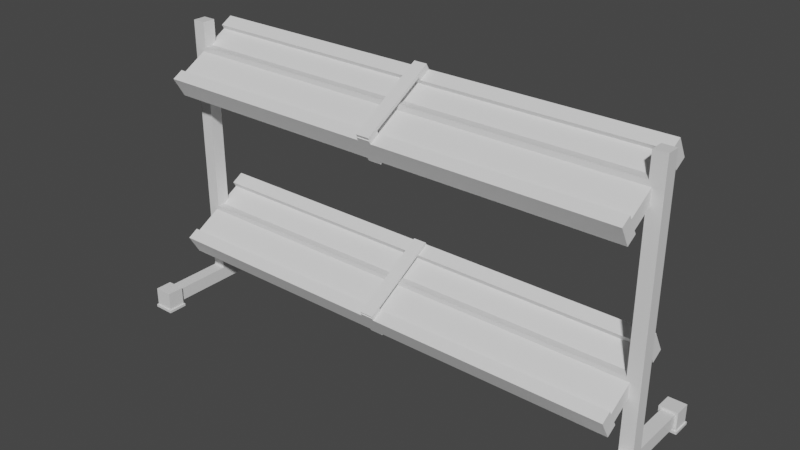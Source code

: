 # Source: dumbellRack.blend  (saved by Blender 3.3.6; exported with 4.5.12 LTS)
import bpy
from mathutils import Matrix  # noqa: F401  (used for matrix-valued properties, if any)

bpy.ops.wm.read_factory_settings(use_empty=True)
scene = bpy.context.scene
scene.name = 'Scene'

# ---- collections
col_collection = bpy.data.collections.new('Collection'); scene.collection.children.link(col_collection)

# ---- materials (node trees are filled in below, after node groups)
mat_material = bpy.data.materials.new('Material')
mat_material.alpha_threshold = 0.0
mat_material.use_transparent_shadow = False
mat_material.roughness = 0.5
mat_material.line_color = (0.0, 0.0, 0.0, 1.0)

# ---- material node trees
mat_material.use_nodes = True; mat_material.node_tree.nodes.clear()
_N = mat_material.node_tree.nodes; _L = mat_material.node_tree.links
n0 = _N.new('ShaderNodeOutputMaterial'); n0.name = 'Material Output'; n0.location = (300, 300)
n1 = _N.new('ShaderNodeBsdfPrincipled'); n1.name = 'Principled BSDF'; n1.location = (10, 300)
n1.distribution = 'GGX'
n1.subsurface_method = 'RANDOM_WALK_SKIN'
n1.inputs[3].default_value = 1.45
n1.inputs[27].default_value = (0.0, 0.0, 0.0, 1.0)
n1.inputs[28].default_value = 1.0
_L.new(n1.outputs[0], n0.inputs[0])
n0.is_active_output = True

# ---- world
world_world = bpy.data.worlds.new('World'); scene.world = world_world
world_world.use_nodes = True; world_world.node_tree.nodes.clear()
_N = world_world.node_tree.nodes; _L = world_world.node_tree.links
n0 = _N.new('ShaderNodeOutputWorld'); n0.name = 'World Output'; n0.location = (300, 300)
n1 = _N.new('ShaderNodeBackground'); n1.name = 'Background'; n1.location = (10, 300)
n1.inputs[0].default_value = (0.05088, 0.05088, 0.05088, 1.0)
_L.new(n1.outputs[0], n0.inputs[0])
n0.is_active_output = True
world_world.color = (0.05088, 0.05088, 0.05088)
world_world.use_sun_shadow = False
world_world.sun_shadow_jitter_overblur = 0.0

# ---- meshes
me_cube = bpy.data.meshes.new('Cube')
me_cube.from_pydata([(37.47, 1.0, 1.0), (37.47, 1.0, -1.0), (37.47, -1.0, 1.0), (37.47, -1.0, -1.0), (35.47, 1.0, 1.0), (35.47, 1.0, -1.0), (35.47, -1.0, 1.0), (35.47, -1.0, -1.0), (37.47, 1.0, -1.0), (35.47, 1.0, -1.0), (37.47, 1.0, 1.0), (35.47, -1.0, -1.0), (35.47, -1.0, 1.0), (37.47, -1.0, 1.0), (37.47, -1.0, -1.0), (35.47, 1.0, 1.0), (37.47, 1.0, -1.0), (35.47, 1.0, -1.0), (37.47, 1.0, 1.0), (35.47, -1.0, -1.0), (35.47, -1.0, 1.0), (37.47, -1.0, 1.0), (37.47, -1.0, -1.0), (35.47, 1.0, 1.0), (37.47, 9.857, -1.0), (35.47, 9.857, -1.0), (37.47, 9.857, 1.0), (35.47, -9.857, -1.0), (35.47, -9.857, 1.0), (37.47, -9.857, 1.0), (37.47, -9.857, -1.0), (35.47, 9.857, 1.0), (37.47, 12.38, -1.0), (35.47, 12.38, -1.0), (37.47, 12.38, 1.0), (35.47, -12.38, -1.0), (35.47, -12.38, 1.0), (37.47, -12.38, 1.0), (37.47, -12.38, -1.0), (35.47, 12.38, 1.0), (37.47, 9.857, -1.0), (35.47, 9.857, -1.0), (37.47, 9.857, 1.0), (35.47, -9.857, -1.0), (35.47, -9.857, 1.0), (37.47, -9.857, 1.0), (37.47, -9.857, -1.0), (35.47, 9.857, 1.0), (37.47, 12.38, -1.0), (35.47, 12.38, -1.0), (37.47, 12.38, 1.0), (35.47, -12.38, -1.0), (35.47, -12.38, 1.0), (37.47, -12.38, 1.0), (37.47, -12.38, -1.0), (35.47, 12.38, 1.0), (37.85, 9.857, -1.383), (35.09, 9.857, -1.383), (37.85, 9.857, 1.383), (35.09, -9.857, -1.383), (35.09, -9.857, 1.383), (37.85, -9.857, 1.383), (37.85, -9.857, -1.383), (35.09, 9.857, 1.383), (37.85, 12.38, -1.383), (35.09, 12.38, -1.383), (37.85, 12.38, 1.383), (35.09, -12.38, -1.383), (35.09, -12.38, 1.383), (37.85, -12.38, 1.383), (37.85, -12.38, -1.383), (35.09, 12.38, 1.383), (37.85, 9.857, -1.781), (35.09, 9.857, -1.781), (35.09, -9.857, -1.781), (37.85, -9.857, -1.781), (37.85, 12.38, -1.781), (35.09, 12.38, -1.781), (35.09, -12.38, -1.781), (37.85, -12.38, -1.781), (38.04, 9.667, -1.383), (34.9, 9.667, -1.383), (34.9, -9.667, -1.383), (38.04, -9.667, -1.383), (38.04, 12.57, -1.383), (34.9, 12.57, -1.383), (34.9, -12.57, -1.383), (38.04, -12.57, -1.383), (38.04, 9.667, -1.781), (34.9, 9.667, -1.781), (34.9, -9.667, -1.781), (38.04, -9.667, -1.781), (38.04, 12.57, -1.781), (34.9, 12.57, -1.781), (34.9, -12.57, -1.781), (38.04, -12.57, -1.781), (37.47, -1.0, 11.85), (35.47, -1.0, 11.85), (37.47, 1.0, 11.85), (35.47, 1.0, 11.85), (37.47, -1.0, 40.95), (35.47, -1.0, 40.95), (37.47, 1.0, 40.95), (35.47, 1.0, 40.95), (35.47, 1.0, 6.491), (37.47, 1.0, 6.491), (37.47, -1.0, 6.491), (35.47, -1.0, 6.491), (35.47, 1.0, 9.171), (37.47, -1.0, 9.171), (37.47, 1.0, 9.171), (35.47, -1.0, 9.171), (37.47, 1.0, 3.746), (35.47, -1.0, 3.746), (35.47, 1.0, 3.746), (37.47, -1.0, 3.746), (35.47, -1.0, 11.85), (35.47, 1.0, 11.85), (35.47, 1.0, 9.171), (35.47, -1.0, 9.171), (-0.05532, -1.0, 11.85), (-0.05532, 1.0, 11.85), (-0.05532, 1.0, 9.171), (-0.05532, -1.0, 9.171), (35.47, -1.0, 26.4), (35.47, 1.0, 26.4), (37.47, -1.0, 26.4), (37.47, 1.0, 26.4), (35.47, -1.0, 33.74), (37.47, -1.0, 33.74), (35.47, 1.0, 33.74), (37.47, 1.0, 33.74), (35.47, -1.0, 37.35), (37.47, -1.0, 37.35), (35.47, 1.0, 37.35), (37.47, 1.0, 37.35), (-0.0865, 1.0, 37.35), (-0.0865, 1.0, 33.74), (-0.0865, -1.0, 33.74), (-0.0865, -1.0, 37.35)], [], [(110, 108, 99, 98), (0, 1, 8, 10), (7, 6, 4, 5), (5, 1, 3, 7), (1, 0, 2, 3), (3, 2, 13, 14), (10, 8, 16, 18), (14, 13, 21, 22), (5, 4, 15, 9), (6, 7, 11, 12), (1, 5, 9, 8), (4, 0, 10, 15), (7, 3, 14, 11), (2, 6, 12, 13), (20, 19, 27, 28), (17, 23, 31, 25), (11, 14, 22, 19), (9, 15, 23, 17), (12, 11, 19, 20), (8, 9, 17, 16), (15, 10, 18, 23), (13, 12, 20, 21), (25, 31, 47, 41), (35, 36, 52, 51), (16, 17, 25, 24), (23, 18, 26, 31), (21, 20, 28, 29), (22, 21, 29, 30), (18, 16, 24, 26), (19, 22, 30, 27), (38, 37, 36, 35), (33, 39, 34, 32), (30, 29, 45, 46), (32, 34, 50, 48), (28, 27, 43, 44), (33, 32, 48, 49), (26, 24, 40, 42), (34, 39, 55, 50), (42, 40, 56, 58), (49, 48, 64, 65), (50, 55, 71, 66), (40, 41, 57, 56), (47, 42, 58, 63), (54, 51, 67, 70), (43, 46, 62, 59), (52, 53, 69, 68), (37, 38, 54, 53), (29, 28, 44, 45), (39, 33, 49, 55), (27, 30, 46, 43), (36, 37, 53, 52), (31, 26, 42, 47), (38, 35, 51, 54), (24, 25, 41, 40), (57, 63, 71, 65), (70, 67, 86, 87), (60, 59, 67, 68), (79, 75, 91, 95), (63, 58, 66, 71), (61, 60, 68, 69), (62, 61, 69, 70), (58, 56, 64, 66), (48, 50, 66, 64), (44, 43, 59, 60), (51, 52, 68, 67), (46, 45, 61, 62), (53, 54, 70, 69), (41, 47, 63, 57), (55, 49, 65, 71), (45, 44, 60, 61), (74, 75, 79, 78), (72, 73, 77, 76), (64, 56, 80, 84), (59, 62, 83, 82), (78, 79, 95, 94), (76, 77, 93, 92), (57, 65, 85, 81), (75, 74, 90, 91), (81, 85, 93, 89), (84, 80, 88, 92), (85, 84, 92, 93), (86, 82, 90, 94), (82, 83, 91, 90), (80, 81, 89, 88), (83, 87, 95, 91), (87, 86, 94, 95), (74, 78, 94, 90), (56, 57, 81, 80), (65, 64, 84, 85), (77, 73, 89, 93), (62, 70, 87, 83), (72, 76, 92, 88), (67, 59, 82, 86), (73, 72, 88, 89), (134, 132, 101, 103), (111, 109, 96, 97), (108, 111, 119, 118), (109, 110, 98, 96), (102, 103, 101, 100), (132, 133, 100, 101), (135, 134, 103, 102), (133, 135, 102, 100), (115, 112, 105, 106), (114, 113, 107, 104), (113, 115, 106, 107), (112, 114, 104, 105), (106, 105, 110, 109), (104, 107, 111, 108), (107, 106, 109, 111), (105, 104, 108, 110), (0, 4, 114, 112), (6, 2, 115, 113), (4, 6, 113, 114), (2, 0, 112, 115), (118, 119, 123, 122), (111, 97, 116, 119), (99, 108, 118, 117), (97, 99, 117, 116), (122, 123, 120, 121), (117, 118, 122, 121), (119, 116, 120, 123), (116, 117, 121, 120), (96, 98, 127, 126), (98, 99, 125, 127), (97, 96, 126, 124), (99, 97, 124, 125), (126, 127, 131, 129), (127, 125, 130, 131), (124, 126, 129, 128), (125, 124, 128, 130), (129, 131, 135, 133), (131, 130, 134, 135), (128, 129, 133, 132), (128, 132, 139, 138), (137, 138, 139, 136), (132, 134, 136, 139), (134, 130, 137, 136), (130, 128, 138, 137)])
_uv = me_cube.uv_layers.new(name='UVMap')
_uv.uv.foreach_set('vector', [0.625, 0.5, 0.875, 0.5, 0.875, 0.5, 0.625, 0.5, 0.625, 0.5, 0.375, 0.5, 0.375, 0.5, 0.625, 0.5, 0.375, 0.0, 0.625, 0.0, 0.625, 0.25, 0.375, 0.25, 0.125, 0.5, 0.375, 0.5, 0.375, 0.75, 0.125, 0.75, 0.375, 0.5, 0.625, 0.5, 0.625, 0.75, 0.375, 0.75, 0.375, 0.75, 0.625, 0.75, 0.625, 0.75, 0.375, 0.75, 0.625, 0.5, 0.375, 0.5, 0.375, 0.5, 0.625, 0.5, 0.375, 0.75, 0.625, 0.75, 0.625, 0.75, 0.375, 0.75, 0.375, 0.25, 0.625, 0.25, 0.625, 0.25, 0.375, 0.25, 0.625, 0.0, 0.375, 0.0, 0.375, 0.0, 0.625, 0.0, 0.375, 0.5, 0.125, 0.5, 0.125, 0.5, 0.375, 0.5, 0.875, 0.5, 0.625, 0.5, 0.625, 0.5, 0.875, 0.5, 0.125, 0.75, 0.375, 0.75, 0.375, 0.75, 0.125, 0.75, 0.625, 0.75, 0.875, 0.75, 0.875, 0.75, 0.625, 0.75, 0.625, 0.0, 0.375, 0.0, 0.375, 0.0, 0.625, 0.0, 0.375, 0.25, 0.625, 0.25, 0.625, 0.25, 0.375, 0.25, 0.125, 0.75, 0.375, 0.75, 0.375, 0.75, 0.125, 0.75, 0.375, 0.25, 0.625, 0.25, 0.625, 0.25, 0.375, 0.25, 0.625, 0.0, 0.375, 0.0, 0.375, 0.0, 0.625, 0.0, 0.375, 0.5, 0.125, 0.5, 0.125, 0.5, 0.375, 0.5, 0.875, 0.5, 0.625, 0.5, 0.625, 0.5, 0.875, 0.5, 0.625, 0.75, 0.875, 0.75, 0.875, 0.75, 0.625, 0.75, 0.375, 0.25, 0.625, 0.25, 0.625, 0.25, 0.375, 0.25, 0.375, 1.0, 0.625, 1.0, 0.625, 1.0, 0.375, 1.0, 0.375, 0.5, 0.125, 0.5, 0.125, 0.5, 0.375, 0.5, 0.875, 0.5, 0.625, 0.5, 0.625, 0.5, 0.875, 0.5, 0.625, 0.75, 0.875, 0.75, 0.875, 0.75, 0.625, 0.75, 0.375, 0.75, 0.625, 0.75, 0.625, 0.75, 0.375, 0.75, 0.625, 0.5, 0.375, 0.5, 0.375, 0.5, 0.625, 0.5, 0.125, 0.75, 0.375, 0.75, 0.375, 0.75, 0.125, 0.75, 0.375, 0.75, 0.625, 0.75, 0.625, 1.0, 0.375, 1.0, 0.375, 0.25, 0.625, 0.25, 0.625, 0.5, 0.375, 0.5, 0.375, 0.75, 0.625, 0.75, 0.625, 0.75, 0.375, 0.75, 0.375, 0.5, 0.625, 0.5, 0.625, 0.5, 0.375, 0.5, 0.625, 0.0, 0.375, 0.0, 0.375, 0.0, 0.625, 0.0, 0.375, 0.25, 0.375, 0.5, 0.375, 0.5, 0.375, 0.25, 0.625, 0.5, 0.375, 0.5, 0.375, 0.5, 0.625, 0.5, 0.625, 0.5, 0.625, 0.25, 0.625, 0.25, 0.625, 0.5, 0.625, 0.5, 0.375, 0.5, 0.375, 0.5, 0.625, 0.5, 0.375, 0.25, 0.375, 0.5, 0.375, 0.5, 0.375, 0.25, 0.625, 0.5, 0.625, 0.25, 0.625, 0.25, 0.625, 0.5, 0.375, 0.5, 0.125, 0.5, 0.125, 0.5, 0.375, 0.5, 0.875, 0.5, 0.625, 0.5, 0.625, 0.5, 0.875, 0.5, 0.375, 0.75, 0.375, 1.0, 0.375, 1.0, 0.375, 0.75, 0.125, 0.75, 0.375, 0.75, 0.375, 0.75, 0.125, 0.75, 0.625, 1.0, 0.625, 0.75, 0.625, 0.75, 0.625, 1.0, 0.625, 0.75, 0.375, 0.75, 0.375, 0.75, 0.625, 0.75, 0.625, 0.75, 0.875, 0.75, 0.875, 0.75, 0.625, 0.75, 0.625, 0.25, 0.375, 0.25, 0.375, 0.25, 0.625, 0.25, 0.125, 0.75, 0.375, 0.75, 0.375, 0.75, 0.125, 0.75, 0.625, 1.0, 0.625, 0.75, 0.625, 0.75, 0.625, 1.0, 0.875, 0.5, 0.625, 0.5, 0.625, 0.5, 0.875, 0.5, 0.375, 0.75, 0.375, 1.0, 0.375, 1.0, 0.375, 0.75, 0.375, 0.5, 0.125, 0.5, 0.125, 0.5, 0.375, 0.5, 0.375, 0.25, 0.625, 0.25, 0.625, 0.25, 0.375, 0.25, 0.375, 0.75, 0.375, 1.0, 0.375, 1.0, 0.375, 0.75, 0.625, 0.0, 0.375, 0.0, 0.375, 0.0, 0.625, 0.0, 0.375, 0.75, 0.375, 0.75, 0.375, 0.75, 0.375, 0.75, 0.875, 0.5, 0.625, 0.5, 0.625, 0.5, 0.875, 0.5, 0.625, 0.75, 0.875, 0.75, 0.875, 0.75, 0.625, 0.75, 0.375, 0.75, 0.625, 0.75, 0.625, 0.75, 0.375, 0.75, 0.625, 0.5, 0.375, 0.5, 0.375, 0.5, 0.625, 0.5, 0.375, 0.5, 0.625, 0.5, 0.625, 0.5, 0.375, 0.5, 0.625, 0.0, 0.375, 0.0, 0.375, 0.0, 0.625, 0.0, 0.375, 1.0, 0.625, 1.0, 0.625, 1.0, 0.375, 1.0, 0.375, 0.75, 0.625, 0.75, 0.625, 0.75, 0.375, 0.75, 0.625, 0.75, 0.375, 0.75, 0.375, 0.75, 0.625, 0.75, 0.375, 0.25, 0.625, 0.25, 0.625, 0.25, 0.375, 0.25, 0.625, 0.25, 0.375, 0.25, 0.375, 0.25, 0.625, 0.25, 0.625, 0.75, 0.875, 0.75, 0.875, 0.75, 0.625, 0.75, 0.125, 0.75, 0.375, 0.75, 0.375, 0.75, 0.125, 0.75, 0.375, 0.5, 0.125, 0.5, 0.125, 0.5, 0.375, 0.5, 0.375, 0.5, 0.375, 0.5, 0.375, 0.5, 0.375, 0.5, 0.125, 0.75, 0.375, 0.75, 0.375, 0.75, 0.125, 0.75, 0.125, 0.75, 0.375, 0.75, 0.375, 0.75, 0.125, 0.75, 0.375, 0.5, 0.125, 0.5, 0.125, 0.5, 0.375, 0.5, 0.375, 0.25, 0.375, 0.25, 0.375, 0.25, 0.375, 0.25, 0.375, 0.75, 0.125, 0.75, 0.125, 0.75, 0.375, 0.75, 0.375, 0.25, 0.375, 0.25, 0.375, 0.25, 0.375, 0.25, 0.375, 0.5, 0.375, 0.5, 0.375, 0.5, 0.375, 0.5, 0.375, 0.25, 0.375, 0.5, 0.375, 0.5, 0.375, 0.25, 0.375, 0.0, 0.375, 0.0, 0.375, 0.0, 0.375, 0.0, 0.125, 0.75, 0.375, 0.75, 0.375, 0.75, 0.125, 0.75, 0.375, 0.5, 0.125, 0.5, 0.125, 0.5, 0.375, 0.5, 0.375, 0.75, 0.375, 0.75, 0.375, 0.75, 0.375, 0.75, 0.375, 0.75, 0.375, 1.0, 0.375, 1.0, 0.375, 0.75, 0.125, 0.75, 0.125, 0.75, 0.125, 0.75, 0.125, 0.75, 0.375, 0.5, 0.125, 0.5, 0.125, 0.5, 0.375, 0.5, 0.375, 0.25, 0.375, 0.5, 0.375, 0.5, 0.375, 0.25, 0.125, 0.5, 0.125, 0.5, 0.125, 0.5, 0.125, 0.5, 0.375, 0.75, 0.375, 0.75, 0.375, 0.75, 0.375, 0.75, 0.375, 0.5, 0.375, 0.5, 0.375, 0.5, 0.375, 0.5, 0.375, 0.0, 0.375, 0.0, 0.375, 0.0, 0.375, 0.0, 0.125, 0.5, 0.375, 0.5, 0.375, 0.5, 0.125, 0.5, 0.625, 0.25, 0.625, 0.0, 0.625, 0.0, 0.625, 0.25, 0.875, 0.75, 0.625, 0.75, 0.625, 0.75, 0.875, 0.75, 0.625, 0.25, 0.625, 0.0, 0.625, 0.0, 0.625, 0.25, 0.625, 0.75, 0.625, 0.5, 0.625, 0.5, 0.625, 0.75, 0.625, 0.5, 0.875, 0.5, 0.875, 0.75, 0.625, 0.75, 0.875, 0.75, 0.625, 0.75, 0.625, 0.75, 0.875, 0.75, 0.625, 0.5, 0.875, 0.5, 0.875, 0.5, 0.625, 0.5, 0.625, 0.75, 0.625, 0.5, 0.625, 0.5, 0.625, 0.75, 0.625, 0.75, 0.625, 0.5, 0.625, 0.5, 0.625, 0.75, 0.625, 0.25, 0.625, 0.0, 0.625, 0.0, 0.625, 0.25, 0.875, 0.75, 0.625, 0.75, 0.625, 0.75, 0.875, 0.75, 0.625, 0.5, 0.875, 0.5, 0.875, 0.5, 0.625, 0.5, 0.625, 0.75, 0.625, 0.5, 0.625, 0.5, 0.625, 0.75, 0.625, 0.25, 0.625, 0.0, 0.625, 0.0, 0.625, 0.25, 0.875, 0.75, 0.625, 0.75, 0.625, 0.75, 0.875, 0.75, 0.625, 0.5, 0.875, 0.5, 0.875, 0.5, 0.625, 0.5, 0.625, 0.5, 0.875, 0.5, 0.875, 0.5, 0.625, 0.5, 0.875, 0.75, 0.625, 0.75, 0.625, 0.75, 0.875, 0.75, 0.625, 0.25, 0.625, 0.0, 0.625, 0.0, 0.625, 0.25, 0.625, 0.75, 0.625, 0.5, 0.625, 0.5, 0.625, 0.75, 0.625, 0.25, 0.625, 0.0, 0.625, 0.0, 0.625, 0.25, 0.875, 0.75, 0.875, 0.75, 0.875, 0.75, 0.875, 0.75, 0.875, 0.5, 0.875, 0.5, 0.875, 0.5, 0.875, 0.5, 0.625, 0.0, 0.625, 0.25, 0.625, 0.25, 0.625, 0.0, 0.625, 0.25, 0.625, 0.0, 0.625, 0.0, 0.625, 0.25, 0.875, 0.5, 0.875, 0.5, 0.875, 0.5, 0.875, 0.5, 0.875, 0.75, 0.875, 0.75, 0.875, 0.75, 0.875, 0.75, 0.625, 0.0, 0.625, 0.25, 0.625, 0.25, 0.625, 0.0, 0.625, 0.75, 0.625, 0.5, 0.625, 0.5, 0.625, 0.75, 0.625, 0.5, 0.875, 0.5, 0.875, 0.5, 0.625, 0.5, 0.875, 0.75, 0.625, 0.75, 0.625, 0.75, 0.875, 0.75, 0.625, 0.25, 0.625, 0.0, 0.625, 0.0, 0.625, 0.25, 0.625, 0.75, 0.625, 0.5, 0.625, 0.5, 0.625, 0.75, 0.625, 0.5, 0.875, 0.5, 0.875, 0.5, 0.625, 0.5, 0.875, 0.75, 0.625, 0.75, 0.625, 0.75, 0.875, 0.75, 0.625, 0.25, 0.625, 0.0, 0.625, 0.0, 0.625, 0.25, 0.625, 0.75, 0.625, 0.5, 0.625, 0.5, 0.625, 0.75, 0.625, 0.5, 0.875, 0.5, 0.875, 0.5, 0.625, 0.5, 0.875, 0.75, 0.625, 0.75, 0.625, 0.75, 0.875, 0.75, 0.875, 0.75, 0.875, 0.75, 0.875, 0.75, 0.875, 0.75, 0.625, 0.25, 0.625, 0.0, 0.625, 0.0, 0.625, 0.25, 0.625, 0.0, 0.625, 0.25, 0.625, 0.25, 0.625, 0.0, 0.875, 0.5, 0.875, 0.5, 0.875, 0.5, 0.875, 0.5, 0.625, 0.25, 0.625, 0.0, 0.625, 0.0, 0.625, 0.25])
me_cube.materials.append(mat_material)
me_cube.use_mirror_vertex_groups = False
me_cube.update()
me_cube_001 = bpy.data.meshes.new('Cube.001')
me_cube_001.from_pydata([(-35.59, 1.0, 1.0), (-35.59, 1.0, -1.0), (-35.59, -1.0, 1.0), (-35.59, -1.0, -1.0), (-37.59, 1.0, 1.0), (-37.59, 1.0, -1.0), (-37.59, -1.0, 1.0), (-37.59, -1.0, -1.0), (-35.59, 1.0, -1.0), (-37.59, 1.0, -1.0), (-35.59, 1.0, 1.0), (-37.59, -1.0, -1.0), (-37.59, -1.0, 1.0), (-35.59, -1.0, 1.0), (-35.59, -1.0, -1.0), (-37.59, 1.0, 1.0), (-35.59, 1.0, -1.0), (-37.59, 1.0, -1.0), (-35.59, 1.0, 1.0), (-37.59, -1.0, -1.0), (-37.59, -1.0, 1.0), (-35.59, -1.0, 1.0), (-35.59, -1.0, -1.0), (-37.59, 1.0, 1.0), (-35.59, 9.857, -1.0), (-37.59, 9.857, -1.0), (-35.59, 9.857, 1.0), (-37.59, -9.857, -1.0), (-37.59, -9.857, 1.0), (-35.59, -9.857, 1.0), (-35.59, -9.857, -1.0), (-37.59, 9.857, 1.0), (-35.59, 12.38, -1.0), (-37.59, 12.38, -1.0), (-35.59, 12.38, 1.0), (-37.59, -12.38, -1.0), (-37.59, -12.38, 1.0), (-35.59, -12.38, 1.0), (-35.59, -12.38, -1.0), (-37.59, 12.38, 1.0), (-35.59, 9.857, -1.0), (-37.59, 9.857, -1.0), (-35.59, 9.857, 1.0), (-37.59, -9.857, -1.0), (-37.59, -9.857, 1.0), (-35.59, -9.857, 1.0), (-35.59, -9.857, -1.0), (-37.59, 9.857, 1.0), (-35.59, 12.38, -1.0), (-37.59, 12.38, -1.0), (-35.59, 12.38, 1.0), (-37.59, -12.38, -1.0), (-37.59, -12.38, 1.0), (-35.59, -12.38, 1.0), (-35.59, -12.38, -1.0), (-37.59, 12.38, 1.0), (-35.21, 9.857, -1.383), (-37.97, 9.857, -1.383), (-35.21, 9.857, 1.383), (-37.97, -9.857, -1.383), (-37.97, -9.857, 1.383), (-35.21, -9.857, 1.383), (-35.21, -9.857, -1.383), (-37.97, 9.857, 1.383), (-35.21, 12.38, -1.383), (-37.97, 12.38, -1.383), (-35.21, 12.38, 1.383), (-37.97, -12.38, -1.383), (-37.97, -12.38, 1.383), (-35.21, -12.38, 1.383), (-35.21, -12.38, -1.383), (-37.97, 12.38, 1.383), (-35.21, 9.857, -1.781), (-37.97, 9.857, -1.781), (-37.97, -9.857, -1.781), (-35.21, -9.857, -1.781), (-35.21, 12.38, -1.781), (-37.97, 12.38, -1.781), (-37.97, -12.38, -1.781), (-35.21, -12.38, -1.781), (-35.02, 9.667, -1.383), (-38.16, 9.667, -1.383), (-38.16, -9.667, -1.383), (-35.02, -9.667, -1.383), (-35.02, 12.57, -1.383), (-38.16, 12.57, -1.383), (-38.16, -12.57, -1.383), (-35.02, -12.57, -1.383), (-35.02, 9.667, -1.781), (-38.16, 9.667, -1.781), (-38.16, -9.667, -1.781), (-35.02, -9.667, -1.781), (-35.02, 12.57, -1.781), (-38.16, 12.57, -1.781), (-38.16, -12.57, -1.781), (-35.02, -12.57, -1.781), (-35.59, -1.0, 11.85), (-37.59, -1.0, 11.85), (-35.59, 1.0, 11.85), (-37.59, 1.0, 11.85), (-35.59, -1.0, 40.95), (-37.59, -1.0, 40.95), (-35.59, 1.0, 40.95), (-37.59, 1.0, 40.95), (-37.59, 1.0, 6.491), (-35.59, 1.0, 6.491), (-35.59, -1.0, 6.491), (-37.59, -1.0, 6.491), (-37.59, 1.0, 9.171), (-35.59, -1.0, 9.171), (-35.59, 1.0, 9.171), (-37.59, -1.0, 9.171), (-35.59, 1.0, 3.746), (-37.59, -1.0, 3.746), (-37.59, 1.0, 3.746), (-35.59, -1.0, 3.746), (-35.59, 1.0, 11.85), (-35.59, -1.0, 11.85), (-35.59, -1.0, 9.171), (-35.59, 1.0, 9.171), (-0.06425, 1.0, 11.85), (-0.06425, -1.0, 11.85), (-0.06425, -1.0, 9.171), (-0.06425, 1.0, 9.171), (-37.59, -1.0, 26.27), (-37.59, 1.0, 26.27), (-35.59, -1.0, 26.27), (-35.59, 1.0, 26.27), (-37.59, -1.0, 33.63), (-35.59, -1.0, 33.63), (-37.59, 1.0, 33.63), (-35.59, 1.0, 33.63), (-37.59, -1.0, 37.29), (-35.59, -1.0, 37.29), (-37.59, 1.0, 37.29), (-35.59, 1.0, 37.29), (-0.03307, 1.0, 37.29), (-0.03307, 1.0, 33.63), (-0.03307, -1.0, 33.63), (-0.03307, -1.0, 37.29)], [], [(110, 108, 99, 98), (0, 1, 8, 10), (7, 6, 4, 5), (5, 1, 3, 7), (1, 0, 2, 3), (3, 2, 13, 14), (10, 8, 16, 18), (14, 13, 21, 22), (5, 4, 15, 9), (6, 7, 11, 12), (1, 5, 9, 8), (4, 0, 10, 15), (7, 3, 14, 11), (2, 6, 12, 13), (20, 19, 27, 28), (17, 23, 31, 25), (11, 14, 22, 19), (9, 15, 23, 17), (12, 11, 19, 20), (8, 9, 17, 16), (15, 10, 18, 23), (13, 12, 20, 21), (25, 31, 47, 41), (35, 36, 52, 51), (16, 17, 25, 24), (23, 18, 26, 31), (21, 20, 28, 29), (22, 21, 29, 30), (18, 16, 24, 26), (19, 22, 30, 27), (38, 37, 36, 35), (33, 39, 34, 32), (30, 29, 45, 46), (32, 34, 50, 48), (28, 27, 43, 44), (33, 32, 48, 49), (26, 24, 40, 42), (34, 39, 55, 50), (42, 40, 56, 58), (49, 48, 64, 65), (50, 55, 71, 66), (40, 41, 57, 56), (47, 42, 58, 63), (54, 51, 67, 70), (43, 46, 62, 59), (52, 53, 69, 68), (37, 38, 54, 53), (29, 28, 44, 45), (39, 33, 49, 55), (27, 30, 46, 43), (36, 37, 53, 52), (31, 26, 42, 47), (38, 35, 51, 54), (24, 25, 41, 40), (57, 63, 71, 65), (70, 67, 86, 87), (60, 59, 67, 68), (79, 75, 91, 95), (63, 58, 66, 71), (61, 60, 68, 69), (62, 61, 69, 70), (58, 56, 64, 66), (48, 50, 66, 64), (44, 43, 59, 60), (51, 52, 68, 67), (46, 45, 61, 62), (53, 54, 70, 69), (41, 47, 63, 57), (55, 49, 65, 71), (45, 44, 60, 61), (74, 75, 79, 78), (72, 73, 77, 76), (64, 56, 80, 84), (59, 62, 83, 82), (78, 79, 95, 94), (76, 77, 93, 92), (57, 65, 85, 81), (75, 74, 90, 91), (81, 85, 93, 89), (84, 80, 88, 92), (85, 84, 92, 93), (86, 82, 90, 94), (82, 83, 91, 90), (80, 81, 89, 88), (83, 87, 95, 91), (87, 86, 94, 95), (74, 78, 94, 90), (56, 57, 81, 80), (65, 64, 84, 85), (77, 73, 89, 93), (62, 70, 87, 83), (72, 76, 92, 88), (67, 59, 82, 86), (73, 72, 88, 89), (134, 132, 101, 103), (111, 109, 96, 97), (108, 111, 97, 99), (98, 96, 117, 116), (102, 103, 101, 100), (132, 133, 100, 101), (135, 134, 103, 102), (133, 135, 102, 100), (115, 112, 105, 106), (114, 113, 107, 104), (113, 115, 106, 107), (112, 114, 104, 105), (106, 105, 110, 109), (104, 107, 111, 108), (107, 106, 109, 111), (105, 104, 108, 110), (0, 4, 114, 112), (6, 2, 115, 113), (4, 6, 113, 114), (2, 0, 112, 115), (116, 117, 121, 120), (96, 109, 118, 117), (109, 110, 119, 118), (110, 98, 116, 119), (122, 123, 120, 121), (118, 119, 123, 122), (117, 118, 122, 121), (119, 116, 120, 123), (96, 98, 127, 126), (98, 99, 125, 127), (97, 96, 126, 124), (99, 97, 124, 125), (126, 127, 131, 129), (127, 125, 130, 131), (124, 126, 129, 128), (125, 124, 128, 130), (131, 135, 136, 137), (131, 130, 134, 135), (128, 129, 133, 132), (130, 128, 132, 134), (138, 137, 136, 139), (135, 133, 139, 136), (129, 131, 137, 138), (133, 129, 138, 139)])
_uv = me_cube_001.uv_layers.new(name='UVMap')
_uv.uv.foreach_set('vector', [0.625, 0.5, 0.875, 0.5, 0.875, 0.5, 0.625, 0.5, 0.625, 0.5, 0.375, 0.5, 0.375, 0.5, 0.625, 0.5, 0.375, 0.0, 0.625, 0.0, 0.625, 0.25, 0.375, 0.25, 0.125, 0.5, 0.375, 0.5, 0.375, 0.75, 0.125, 0.75, 0.375, 0.5, 0.625, 0.5, 0.625, 0.75, 0.375, 0.75, 0.375, 0.75, 0.625, 0.75, 0.625, 0.75, 0.375, 0.75, 0.625, 0.5, 0.375, 0.5, 0.375, 0.5, 0.625, 0.5, 0.375, 0.75, 0.625, 0.75, 0.625, 0.75, 0.375, 0.75, 0.375, 0.25, 0.625, 0.25, 0.625, 0.25, 0.375, 0.25, 0.625, 0.0, 0.375, 0.0, 0.375, 0.0, 0.625, 0.0, 0.375, 0.5, 0.125, 0.5, 0.125, 0.5, 0.375, 0.5, 0.875, 0.5, 0.625, 0.5, 0.625, 0.5, 0.875, 0.5, 0.125, 0.75, 0.375, 0.75, 0.375, 0.75, 0.125, 0.75, 0.625, 0.75, 0.875, 0.75, 0.875, 0.75, 0.625, 0.75, 0.625, 0.0, 0.375, 0.0, 0.375, 0.0, 0.625, 0.0, 0.375, 0.25, 0.625, 0.25, 0.625, 0.25, 0.375, 0.25, 0.125, 0.75, 0.375, 0.75, 0.375, 0.75, 0.125, 0.75, 0.375, 0.25, 0.625, 0.25, 0.625, 0.25, 0.375, 0.25, 0.625, 0.0, 0.375, 0.0, 0.375, 0.0, 0.625, 0.0, 0.375, 0.5, 0.125, 0.5, 0.125, 0.5, 0.375, 0.5, 0.875, 0.5, 0.625, 0.5, 0.625, 0.5, 0.875, 0.5, 0.625, 0.75, 0.875, 0.75, 0.875, 0.75, 0.625, 0.75, 0.375, 0.25, 0.625, 0.25, 0.625, 0.25, 0.375, 0.25, 0.375, 1.0, 0.625, 1.0, 0.625, 1.0, 0.375, 1.0, 0.375, 0.5, 0.125, 0.5, 0.125, 0.5, 0.375, 0.5, 0.875, 0.5, 0.625, 0.5, 0.625, 0.5, 0.875, 0.5, 0.625, 0.75, 0.875, 0.75, 0.875, 0.75, 0.625, 0.75, 0.375, 0.75, 0.625, 0.75, 0.625, 0.75, 0.375, 0.75, 0.625, 0.5, 0.375, 0.5, 0.375, 0.5, 0.625, 0.5, 0.125, 0.75, 0.375, 0.75, 0.375, 0.75, 0.125, 0.75, 0.375, 0.75, 0.625, 0.75, 0.625, 1.0, 0.375, 1.0, 0.375, 0.25, 0.625, 0.25, 0.625, 0.5, 0.375, 0.5, 0.375, 0.75, 0.625, 0.75, 0.625, 0.75, 0.375, 0.75, 0.375, 0.5, 0.625, 0.5, 0.625, 0.5, 0.375, 0.5, 0.625, 0.0, 0.375, 0.0, 0.375, 0.0, 0.625, 0.0, 0.375, 0.25, 0.375, 0.5, 0.375, 0.5, 0.375, 0.25, 0.625, 0.5, 0.375, 0.5, 0.375, 0.5, 0.625, 0.5, 0.625, 0.5, 0.625, 0.25, 0.625, 0.25, 0.625, 0.5, 0.625, 0.5, 0.375, 0.5, 0.375, 0.5, 0.625, 0.5, 0.375, 0.25, 0.375, 0.5, 0.375, 0.5, 0.375, 0.25, 0.625, 0.5, 0.625, 0.25, 0.625, 0.25, 0.625, 0.5, 0.375, 0.5, 0.125, 0.5, 0.125, 0.5, 0.375, 0.5, 0.875, 0.5, 0.625, 0.5, 0.625, 0.5, 0.875, 0.5, 0.375, 0.75, 0.375, 1.0, 0.375, 1.0, 0.375, 0.75, 0.125, 0.75, 0.375, 0.75, 0.375, 0.75, 0.125, 0.75, 0.625, 1.0, 0.625, 0.75, 0.625, 0.75, 0.625, 1.0, 0.625, 0.75, 0.375, 0.75, 0.375, 0.75, 0.625, 0.75, 0.625, 0.75, 0.875, 0.75, 0.875, 0.75, 0.625, 0.75, 0.625, 0.25, 0.375, 0.25, 0.375, 0.25, 0.625, 0.25, 0.125, 0.75, 0.375, 0.75, 0.375, 0.75, 0.125, 0.75, 0.625, 1.0, 0.625, 0.75, 0.625, 0.75, 0.625, 1.0, 0.875, 0.5, 0.625, 0.5, 0.625, 0.5, 0.875, 0.5, 0.375, 0.75, 0.375, 1.0, 0.375, 1.0, 0.375, 0.75, 0.375, 0.5, 0.125, 0.5, 0.125, 0.5, 0.375, 0.5, 0.375, 0.25, 0.625, 0.25, 0.625, 0.25, 0.375, 0.25, 0.375, 0.75, 0.375, 1.0, 0.375, 1.0, 0.375, 0.75, 0.625, 0.0, 0.375, 0.0, 0.375, 0.0, 0.625, 0.0, 0.375, 0.75, 0.375, 0.75, 0.375, 0.75, 0.375, 0.75, 0.875, 0.5, 0.625, 0.5, 0.625, 0.5, 0.875, 0.5, 0.625, 0.75, 0.875, 0.75, 0.875, 0.75, 0.625, 0.75, 0.375, 0.75, 0.625, 0.75, 0.625, 0.75, 0.375, 0.75, 0.625, 0.5, 0.375, 0.5, 0.375, 0.5, 0.625, 0.5, 0.375, 0.5, 0.625, 0.5, 0.625, 0.5, 0.375, 0.5, 0.625, 0.0, 0.375, 0.0, 0.375, 0.0, 0.625, 0.0, 0.375, 1.0, 0.625, 1.0, 0.625, 1.0, 0.375, 1.0, 0.375, 0.75, 0.625, 0.75, 0.625, 0.75, 0.375, 0.75, 0.625, 0.75, 0.375, 0.75, 0.375, 0.75, 0.625, 0.75, 0.375, 0.25, 0.625, 0.25, 0.625, 0.25, 0.375, 0.25, 0.625, 0.25, 0.375, 0.25, 0.375, 0.25, 0.625, 0.25, 0.625, 0.75, 0.875, 0.75, 0.875, 0.75, 0.625, 0.75, 0.125, 0.75, 0.375, 0.75, 0.375, 0.75, 0.125, 0.75, 0.375, 0.5, 0.125, 0.5, 0.125, 0.5, 0.375, 0.5, 0.375, 0.5, 0.375, 0.5, 0.375, 0.5, 0.375, 0.5, 0.125, 0.75, 0.375, 0.75, 0.375, 0.75, 0.125, 0.75, 0.125, 0.75, 0.375, 0.75, 0.375, 0.75, 0.125, 0.75, 0.375, 0.5, 0.125, 0.5, 0.125, 0.5, 0.375, 0.5, 0.375, 0.25, 0.375, 0.25, 0.375, 0.25, 0.375, 0.25, 0.375, 0.75, 0.125, 0.75, 0.125, 0.75, 0.375, 0.75, 0.375, 0.25, 0.375, 0.25, 0.375, 0.25, 0.375, 0.25, 0.375, 0.5, 0.375, 0.5, 0.375, 0.5, 0.375, 0.5, 0.375, 0.25, 0.375, 0.5, 0.375, 0.5, 0.375, 0.25, 0.375, 0.0, 0.375, 0.0, 0.375, 0.0, 0.375, 0.0, 0.125, 0.75, 0.375, 0.75, 0.375, 0.75, 0.125, 0.75, 0.375, 0.5, 0.125, 0.5, 0.125, 0.5, 0.375, 0.5, 0.375, 0.75, 0.375, 0.75, 0.375, 0.75, 0.375, 0.75, 0.375, 0.75, 0.375, 1.0, 0.375, 1.0, 0.375, 0.75, 0.125, 0.75, 0.125, 0.75, 0.125, 0.75, 0.125, 0.75, 0.375, 0.5, 0.125, 0.5, 0.125, 0.5, 0.375, 0.5, 0.375, 0.25, 0.375, 0.5, 0.375, 0.5, 0.375, 0.25, 0.125, 0.5, 0.125, 0.5, 0.125, 0.5, 0.125, 0.5, 0.375, 0.75, 0.375, 0.75, 0.375, 0.75, 0.375, 0.75, 0.375, 0.5, 0.375, 0.5, 0.375, 0.5, 0.375, 0.5, 0.375, 0.0, 0.375, 0.0, 0.375, 0.0, 0.375, 0.0, 0.125, 0.5, 0.375, 0.5, 0.375, 0.5, 0.125, 0.5, 0.625, 0.25, 0.625, 0.0, 0.625, 0.0, 0.625, 0.25, 0.875, 0.75, 0.625, 0.75, 0.625, 0.75, 0.875, 0.75, 0.625, 0.25, 0.625, 0.0, 0.625, 0.0, 0.625, 0.25, 0.625, 0.5, 0.625, 0.75, 0.625, 0.75, 0.625, 0.5, 0.625, 0.5, 0.875, 0.5, 0.875, 0.75, 0.625, 0.75, 0.875, 0.75, 0.625, 0.75, 0.625, 0.75, 0.875, 0.75, 0.625, 0.5, 0.875, 0.5, 0.875, 0.5, 0.625, 0.5, 0.625, 0.75, 0.625, 0.5, 0.625, 0.5, 0.625, 0.75, 0.625, 0.75, 0.625, 0.5, 0.625, 0.5, 0.625, 0.75, 0.625, 0.25, 0.625, 0.0, 0.625, 0.0, 0.625, 0.25, 0.875, 0.75, 0.625, 0.75, 0.625, 0.75, 0.875, 0.75, 0.625, 0.5, 0.875, 0.5, 0.875, 0.5, 0.625, 0.5, 0.625, 0.75, 0.625, 0.5, 0.625, 0.5, 0.625, 0.75, 0.625, 0.25, 0.625, 0.0, 0.625, 0.0, 0.625, 0.25, 0.875, 0.75, 0.625, 0.75, 0.625, 0.75, 0.875, 0.75, 0.625, 0.5, 0.875, 0.5, 0.875, 0.5, 0.625, 0.5, 0.625, 0.5, 0.875, 0.5, 0.875, 0.5, 0.625, 0.5, 0.875, 0.75, 0.625, 0.75, 0.625, 0.75, 0.875, 0.75, 0.625, 0.25, 0.625, 0.0, 0.625, 0.0, 0.625, 0.25, 0.625, 0.75, 0.625, 0.5, 0.625, 0.5, 0.625, 0.75, 0.625, 0.5, 0.625, 0.75, 0.625, 0.75, 0.625, 0.5, 0.625, 0.75, 0.625, 0.75, 0.625, 0.75, 0.625, 0.75, 0.625, 0.75, 0.625, 0.5, 0.625, 0.5, 0.625, 0.75, 0.625, 0.5, 0.625, 0.5, 0.625, 0.5, 0.625, 0.5, 0.625, 0.75, 0.625, 0.5, 0.625, 0.5, 0.625, 0.75, 0.625, 0.75, 0.625, 0.5, 0.625, 0.5, 0.625, 0.75, 0.625, 0.75, 0.625, 0.75, 0.625, 0.75, 0.625, 0.75, 0.625, 0.5, 0.625, 0.5, 0.625, 0.5, 0.625, 0.5, 0.625, 0.75, 0.625, 0.5, 0.625, 0.5, 0.625, 0.75, 0.625, 0.5, 0.875, 0.5, 0.875, 0.5, 0.625, 0.5, 0.875, 0.75, 0.625, 0.75, 0.625, 0.75, 0.875, 0.75, 0.625, 0.25, 0.625, 0.0, 0.625, 0.0, 0.625, 0.25, 0.625, 0.75, 0.625, 0.5, 0.625, 0.5, 0.625, 0.75, 0.625, 0.5, 0.875, 0.5, 0.875, 0.5, 0.625, 0.5, 0.875, 0.75, 0.625, 0.75, 0.625, 0.75, 0.875, 0.75, 0.625, 0.25, 0.625, 0.0, 0.625, 0.0, 0.625, 0.25, 0.625, 0.5, 0.625, 0.5, 0.625, 0.5, 0.625, 0.5, 0.625, 0.5, 0.875, 0.5, 0.875, 0.5, 0.625, 0.5, 0.875, 0.75, 0.625, 0.75, 0.625, 0.75, 0.875, 0.75, 0.625, 0.25, 0.625, 0.0, 0.625, 0.0, 0.625, 0.25, 0.625, 0.75, 0.625, 0.5, 0.625, 0.5, 0.625, 0.75, 0.625, 0.5, 0.625, 0.75, 0.625, 0.75, 0.625, 0.5, 0.625, 0.75, 0.625, 0.5, 0.625, 0.5, 0.625, 0.75, 0.625, 0.75, 0.625, 0.75, 0.625, 0.75, 0.625, 0.75])
me_cube_001.materials.append(mat_material)
me_cube_001.use_mirror_vertex_groups = False
me_cube_001.update()
me_cube_002 = bpy.data.meshes.new('Cube.002')
me_cube_002.from_pydata([(-1.042, 4.193, 11.88), (-1.042, 3.193, 13.61), (-1.042, 5.925, 12.88), (-1.042, 4.925, 14.61), (0.9581, 4.193, 11.88), (0.9581, 3.193, 13.61), (0.9581, 5.925, 12.88), (0.9581, 4.925, 14.61), (-36.07, 5.925, 12.88), (-36.07, 4.193, 11.88), (-36.07, 3.193, 13.61), (-36.07, 4.925, 14.61), (35.98, 4.925, 14.61), (35.98, 5.925, 12.88), (35.98, 4.193, 11.88), (35.98, 3.193, 13.61), (-1.042, -3.957, 7.172), (-1.042, -4.957, 8.904), (0.9581, -4.957, 8.904), (0.9581, -3.957, 7.172), (-36.07, -3.957, 7.172), (-36.07, -4.957, 8.904), (35.98, -4.957, 8.904), (35.98, -3.957, 7.172), (-1.042, -5.512, 6.274), (-1.042, -6.512, 8.006), (0.9581, -6.512, 8.006), (0.9581, -5.512, 6.274), (-36.07, -5.512, 6.274), (-36.07, -6.512, 8.006), (35.98, -6.512, 8.006), (35.98, -5.512, 6.274), (-1.042, -3.608, 6.568), (-36.07, -3.608, 6.568), (0.9581, -3.608, 6.568), (35.98, -3.608, 6.568), (-1.042, -5.163, 5.67), (-36.07, -5.163, 5.67), (0.9581, -5.163, 5.67), (35.98, -5.163, 5.67), (35.98, -6.827, 8.551), (35.98, -5.271, 9.449), (0.9581, -5.271, 9.449), (0.9581, -6.827, 8.551), (-36.07, -5.271, 9.449), (-1.042, -5.271, 9.449), (-36.07, -6.827, 8.551), (-1.042, -6.827, 8.551), (-1.042, 5.925, 12.88), (-1.042, 4.193, 11.88), (-1.042, 3.193, 13.61), (-1.042, 4.925, 14.61), (0.9581, 4.193, 11.88), (0.9581, 5.925, 12.88), (0.9581, 4.925, 14.61), (0.9581, 3.193, 13.61), (-36.07, 5.925, 12.88), (-36.07, 4.193, 11.88), (-36.07, 3.193, 13.61), (-36.07, 4.925, 14.61), (35.98, 4.193, 11.88), (35.98, 5.925, 12.88), (35.98, 4.925, 14.61), (35.98, 3.193, 13.61), (-1.042, 6.387, 12.08), (-1.042, 4.655, 11.08), (-1.042, 2.73, 14.41), (-1.042, 4.462, 15.41), (0.9581, 4.655, 11.08), (0.9581, 6.387, 12.08), (0.9581, 4.462, 15.41), (0.9581, 2.73, 14.41), (-36.07, 6.387, 12.08), (-36.07, 4.655, 11.08), (-36.07, 2.73, 14.41), (-36.07, 4.462, 15.41), (35.98, 4.655, 11.08), (35.98, 6.387, 12.08), (35.98, 4.462, 15.41), (35.98, 2.73, 14.41), (-1.042, 6.462, 11.95), (-1.042, 4.73, 10.95), (-1.042, 2.656, 14.54), (-1.042, 4.388, 15.54), (0.9581, 6.462, 11.95), (0.9581, 4.388, 15.54), (0.9581, 4.73, 10.95), (0.9581, 2.656, 14.54), (0.9581, -5.493, 9.834), (0.9581, -7.049, 8.936), (-1.042, -3.42, 6.242), (0.9581, -3.42, 6.242), (-1.042, -5.493, 9.834), (-1.042, -4.975, 5.344), (0.9581, -4.975, 5.344), (-1.042, -7.049, 8.936), (-1.042, 6.597, 11.71), (-1.042, 4.865, 10.71), (-1.042, 2.521, 14.77), (-1.042, 4.253, 15.77), (0.9581, 6.597, 11.71), (0.9581, 4.253, 15.77), (0.9581, 4.865, 10.71), (0.9581, 2.521, 14.77), (0.9581, -6.943, 8.997), (-1.042, -6.943, 8.997), (0.9581, -7.078, 9.232), (-1.042, -7.078, 9.232)], [], [(12, 7, 54, 62), (2, 3, 7, 6), (9, 8, 56, 57), (9, 0, 16, 20), (17, 25, 95, 92), (7, 3, 83, 85), (9, 10, 11, 8), (13, 12, 15, 14), (10, 9, 20, 21), (6, 13, 61, 53), (3, 2, 8, 11), (4, 14, 23, 19), (15, 12, 62, 63), (6, 7, 12, 13), (23, 22, 30, 31), (20, 16, 32, 33), (30, 22, 41, 40), (5, 1, 17, 18), (15, 5, 18, 22), (1, 10, 21, 17), (0, 4, 19, 16), (14, 15, 22, 23), (27, 26, 25, 24), (26, 27, 31, 30), (24, 25, 29, 28), (2, 6, 84, 80), (31, 27, 38, 39), (29, 25, 47, 46), (21, 20, 28, 29), (1, 5, 87, 82), (33, 32, 36, 37), (34, 35, 39, 38), (28, 20, 33, 37), (24, 28, 37, 36), (27, 19, 34, 38), (19, 23, 35, 34), (23, 31, 39, 35), (16, 24, 36, 32), (41, 42, 43, 40), (45, 44, 46, 47), (21, 29, 46, 44), (22, 18, 42, 41), (25, 17, 45, 47), (26, 30, 40, 43), (18, 26, 43, 42), (17, 21, 44, 45), (50, 51, 67, 66), (51, 59, 75, 67), (62, 54, 70, 78), (48, 49, 65, 64), (3, 11, 59, 51), (10, 1, 50, 58), (11, 10, 58, 59), (4, 6, 53, 52), (0, 9, 57, 49), (2, 0, 49, 48), (7, 5, 55, 54), (8, 2, 48, 56), (14, 4, 52, 60), (1, 3, 51, 50), (13, 14, 60, 61), (5, 15, 63, 55), (64, 65, 73, 72), (66, 67, 75, 74), (68, 69, 77, 76), (70, 71, 79, 78), (58, 50, 66, 74), (52, 53, 69, 68), (49, 57, 73, 65), (54, 55, 71, 70), (56, 48, 64, 72), (57, 56, 72, 73), (60, 52, 68, 76), (59, 58, 74, 75), (55, 63, 79, 71), (61, 60, 76, 77), (53, 61, 77, 69), (63, 62, 78, 79), (84, 86, 102, 100), (86, 81, 97, 102), (88, 92, 95, 89), (90, 91, 94, 93), (19, 27, 94, 91), (26, 18, 88, 89), (6, 4, 86, 84), (0, 2, 80, 81), (16, 19, 91, 90), (5, 7, 85, 87), (18, 17, 92, 88), (27, 24, 93, 94), (3, 1, 82, 83), (24, 16, 90, 93), (4, 0, 81, 86), (25, 26, 89, 95), (96, 100, 102, 97), (101, 99, 98, 103), (80, 84, 100, 96), (81, 80, 96, 97), (82, 87, 104, 105), (87, 85, 101, 103), (85, 83, 99, 101), (83, 82, 98, 99), (105, 104, 106, 107), (98, 82, 105, 107), (103, 98, 107, 106), (87, 103, 106, 104)])
_uv = me_cube_002.uv_layers.new(name='UVMap')
_uv.uv.foreach_set('vector', [0.625, 0.5, 0.625, 0.5, 0.625, 0.5, 0.625, 0.5, 0.375, 0.25, 0.625, 0.25, 0.625, 0.5, 0.375, 0.5, 0.375, 0.0, 0.375, 0.25, 0.375, 0.25, 0.375, 0.0, 0.125, 0.75, 0.125, 0.75, 0.125, 0.75, 0.125, 0.75, 0.875, 0.75, 0.875, 0.75, 0.875, 0.75, 0.875, 0.75, 0.625, 0.5, 0.625, 0.25, 0.625, 0.25, 0.625, 0.5, 0.375, 0.0, 0.625, 0.0, 0.625, 0.25, 0.375, 0.25, 0.375, 0.5, 0.625, 0.5, 0.625, 0.75, 0.375, 0.75, 0.625, 0.0, 0.375, 0.0, 0.375, 0.0, 0.625, 0.0, 0.375, 0.5, 0.375, 0.5, 0.375, 0.5, 0.375, 0.5, 0.625, 0.25, 0.375, 0.25, 0.375, 0.25, 0.625, 0.25, 0.375, 0.75, 0.375, 0.75, 0.375, 0.75, 0.375, 0.75, 0.625, 0.75, 0.625, 0.5, 0.625, 0.5, 0.625, 0.75, 0.375, 0.5, 0.625, 0.5, 0.625, 0.5, 0.375, 0.5, 0.375, 0.75, 0.625, 0.75, 0.625, 0.75, 0.375, 0.75, 0.125, 0.75, 0.125, 0.75, 0.125, 0.75, 0.125, 0.75, 0.625, 0.75, 0.625, 0.75, 0.625, 0.75, 0.625, 0.75, 0.625, 0.75, 0.875, 0.75, 0.875, 0.75, 0.625, 0.75, 0.625, 0.75, 0.625, 0.75, 0.625, 0.75, 0.625, 0.75, 0.875, 0.75, 0.875, 0.75, 0.875, 0.75, 0.875, 0.75, 0.125, 0.75, 0.375, 0.75, 0.375, 0.75, 0.125, 0.75, 0.375, 0.75, 0.625, 0.75, 0.625, 0.75, 0.375, 0.75, 0.375, 0.75, 0.625, 0.75, 0.625, 1.0, 0.375, 1.0, 0.625, 0.75, 0.375, 0.75, 0.375, 0.75, 0.625, 0.75, 0.375, 1.0, 0.625, 1.0, 0.625, 1.0, 0.375, 1.0, 0.375, 0.25, 0.375, 0.5, 0.375, 0.5, 0.375, 0.25, 0.375, 0.75, 0.375, 0.75, 0.375, 0.75, 0.375, 0.75, 0.625, 1.0, 0.625, 1.0, 0.625, 1.0, 0.625, 1.0, 0.625, 0.0, 0.375, 0.0, 0.375, 0.0, 0.625, 0.0, 0.875, 0.75, 0.625, 0.75, 0.625, 0.75, 0.875, 0.75, 0.125, 0.75, 0.125, 0.75, 0.125, 0.75, 0.125, 0.75, 0.375, 0.75, 0.375, 0.75, 0.375, 0.75, 0.375, 0.75, 0.375, 0.0, 0.375, 0.0, 0.375, 0.0, 0.375, 0.0, 0.375, 1.0, 0.375, 1.0, 0.375, 1.0, 0.375, 1.0, 0.375, 0.75, 0.375, 0.75, 0.375, 0.75, 0.375, 0.75, 0.375, 0.75, 0.375, 0.75, 0.375, 0.75, 0.375, 0.75, 0.375, 0.75, 0.375, 0.75, 0.375, 0.75, 0.375, 0.75, 0.125, 0.75, 0.125, 0.75, 0.125, 0.75, 0.125, 0.75, 0.625, 0.75, 0.625, 0.75, 0.625, 0.75, 0.625, 0.75, 0.875, 0.75, 0.875, 0.75, 0.875, 0.75, 0.875, 0.75, 0.625, 0.0, 0.625, 0.0, 0.625, 0.0, 0.625, 0.0, 0.625, 0.75, 0.625, 0.75, 0.625, 0.75, 0.625, 0.75, 0.875, 0.75, 0.875, 0.75, 0.875, 0.75, 0.875, 0.75, 0.625, 0.75, 0.625, 0.75, 0.625, 0.75, 0.625, 0.75, 0.625, 0.75, 0.625, 0.75, 0.625, 0.75, 0.625, 0.75, 0.875, 0.75, 0.875, 0.75, 0.875, 0.75, 0.875, 0.75, 0.875, 0.75, 0.875, 0.5, 0.875, 0.5, 0.875, 0.75, 0.625, 0.25, 0.625, 0.25, 0.625, 0.25, 0.625, 0.25, 0.625, 0.5, 0.625, 0.5, 0.625, 0.5, 0.625, 0.5, 0.125, 0.5, 0.125, 0.75, 0.125, 0.75, 0.125, 0.5, 0.625, 0.25, 0.625, 0.25, 0.625, 0.25, 0.625, 0.25, 0.875, 0.75, 0.875, 0.75, 0.875, 0.75, 0.875, 0.75, 0.625, 0.25, 0.625, 0.0, 0.625, 0.0, 0.625, 0.25, 0.375, 0.75, 0.375, 0.5, 0.375, 0.5, 0.375, 0.75, 0.125, 0.75, 0.125, 0.75, 0.125, 0.75, 0.125, 0.75, 0.125, 0.5, 0.125, 0.75, 0.125, 0.75, 0.125, 0.5, 0.625, 0.5, 0.625, 0.75, 0.625, 0.75, 0.625, 0.5, 0.375, 0.25, 0.375, 0.25, 0.375, 0.25, 0.375, 0.25, 0.375, 0.75, 0.375, 0.75, 0.375, 0.75, 0.375, 0.75, 0.875, 0.75, 0.875, 0.5, 0.875, 0.5, 0.875, 0.75, 0.375, 0.5, 0.375, 0.75, 0.375, 0.75, 0.375, 0.5, 0.625, 0.75, 0.625, 0.75, 0.625, 0.75, 0.625, 0.75, 0.125, 0.5, 0.125, 0.75, 0.125, 0.75, 0.125, 0.5, 0.875, 0.75, 0.875, 0.5, 0.875, 0.5, 0.875, 0.75, 0.375, 0.75, 0.375, 0.5, 0.375, 0.5, 0.375, 0.75, 0.625, 0.5, 0.625, 0.75, 0.625, 0.75, 0.625, 0.5, 0.875, 0.75, 0.875, 0.75, 0.875, 0.75, 0.875, 0.75, 0.375, 0.75, 0.375, 0.5, 0.375, 0.5, 0.375, 0.75, 0.125, 0.75, 0.125, 0.75, 0.125, 0.75, 0.125, 0.75, 0.625, 0.5, 0.625, 0.75, 0.625, 0.75, 0.625, 0.5, 0.375, 0.25, 0.375, 0.25, 0.375, 0.25, 0.375, 0.25, 0.375, 0.0, 0.375, 0.25, 0.375, 0.25, 0.375, 0.0, 0.375, 0.75, 0.375, 0.75, 0.375, 0.75, 0.375, 0.75, 0.625, 0.25, 0.625, 0.0, 0.625, 0.0, 0.625, 0.25, 0.625, 0.75, 0.625, 0.75, 0.625, 0.75, 0.625, 0.75, 0.375, 0.5, 0.375, 0.75, 0.375, 0.75, 0.375, 0.5, 0.375, 0.5, 0.375, 0.5, 0.375, 0.5, 0.375, 0.5, 0.625, 0.75, 0.625, 0.5, 0.625, 0.5, 0.625, 0.75, 0.375, 0.5, 0.375, 0.75, 0.375, 0.75, 0.375, 0.5, 0.375, 0.75, 0.125, 0.75, 0.125, 0.75, 0.375, 0.75, 0.625, 0.75, 0.875, 0.75, 0.875, 0.75, 0.625, 0.75, 0.125, 0.75, 0.375, 0.75, 0.375, 0.75, 0.125, 0.75, 0.375, 0.75, 0.375, 0.75, 0.375, 0.75, 0.375, 0.75, 0.625, 0.75, 0.625, 0.75, 0.625, 0.75, 0.625, 0.75, 0.375, 0.5, 0.375, 0.75, 0.375, 0.75, 0.375, 0.5, 0.125, 0.75, 0.125, 0.5, 0.125, 0.5, 0.125, 0.75, 0.125, 0.75, 0.375, 0.75, 0.375, 0.75, 0.125, 0.75, 0.625, 0.75, 0.625, 0.5, 0.625, 0.5, 0.625, 0.75, 0.625, 0.75, 0.875, 0.75, 0.875, 0.75, 0.625, 0.75, 0.375, 0.75, 0.375, 1.0, 0.375, 1.0, 0.375, 0.75, 0.875, 0.5, 0.875, 0.75, 0.875, 0.75, 0.875, 0.5, 0.125, 0.75, 0.125, 0.75, 0.125, 0.75, 0.125, 0.75, 0.375, 0.75, 0.125, 0.75, 0.125, 0.75, 0.375, 0.75, 0.625, 1.0, 0.625, 0.75, 0.625, 0.75, 0.625, 1.0, 0.125, 0.5, 0.375, 0.5, 0.375, 0.75, 0.125, 0.75, 0.625, 0.5, 0.875, 0.5, 0.875, 0.75, 0.625, 0.75, 0.375, 0.25, 0.375, 0.5, 0.375, 0.5, 0.375, 0.25, 0.125, 0.75, 0.125, 0.5, 0.125, 0.5, 0.125, 0.75, 0.875, 0.75, 0.625, 0.75, 0.625, 0.75, 0.875, 0.75, 0.625, 0.75, 0.625, 0.5, 0.625, 0.5, 0.625, 0.75, 0.625, 0.5, 0.625, 0.25, 0.625, 0.25, 0.625, 0.5, 0.875, 0.5, 0.875, 0.75, 0.875, 0.75, 0.875, 0.5, 0.875, 0.75, 0.625, 0.75, 0.625, 0.75, 0.875, 0.75, 0.875, 0.75, 0.875, 0.75, 0.875, 0.75, 0.875, 0.75, 0.625, 0.75, 0.875, 0.75, 0.875, 0.75, 0.625, 0.75, 0.625, 0.75, 0.625, 0.75, 0.625, 0.75, 0.625, 0.75])
me_cube_002.update()
me_cube_003 = bpy.data.meshes.new('Cube.003')
me_cube_003.from_pydata([(-1.08, 4.193, 37.24), (-1.08, 3.193, 38.97), (-1.08, 5.925, 38.24), (-1.08, 4.925, 39.97), (0.9202, 4.193, 37.24), (0.9202, 3.193, 38.97), (0.9202, 5.925, 38.24), (0.9202, 4.925, 39.97), (-36.1, 5.925, 38.24), (-36.1, 4.193, 37.24), (-36.1, 3.193, 38.97), (-36.1, 4.925, 39.97), (35.94, 4.925, 39.97), (35.94, 5.925, 38.24), (35.94, 4.193, 37.24), (35.94, 3.193, 38.97), (-1.08, -3.957, 32.53), (-1.08, -4.957, 34.27), (0.9202, -4.957, 34.27), (0.9202, -3.957, 32.53), (-36.1, -3.957, 32.53), (-36.1, -4.957, 34.27), (35.94, -4.957, 34.27), (35.94, -3.957, 32.53), (-1.08, -5.512, 31.64), (-1.08, -6.512, 33.37), (0.9202, -6.512, 33.37), (0.9202, -5.512, 31.64), (-36.1, -5.512, 31.64), (-36.1, -6.512, 33.37), (35.94, -6.512, 33.37), (35.94, -5.512, 31.64), (-1.08, 6.269, 37.64), (-1.08, 4.537, 36.64), (-1.08, 2.848, 39.57), (-1.08, 4.58, 40.57), (0.9202, 4.537, 36.64), (0.9202, 6.269, 37.64), (0.9202, 4.58, 40.57), (0.9202, 2.848, 39.57), (-36.1, 6.269, 37.64), (-36.1, 4.537, 36.64), (-36.1, 2.848, 39.57), (-36.1, 4.58, 40.57), (35.94, 4.537, 36.64), (35.94, 6.269, 37.64), (35.94, 4.58, 40.57), (35.94, 2.848, 39.57), (35.94, -6.857, 33.96), (35.94, -5.301, 34.86), (0.9202, -5.301, 34.86), (0.9202, -6.857, 33.96), (-36.1, -5.301, 34.86), (-1.08, -5.301, 34.86), (-1.08, -3.612, 31.94), (-36.1, -3.612, 31.94), (0.9202, -3.612, 31.94), (35.94, -3.612, 31.94), (-36.1, -6.857, 33.96), (-1.08, -6.857, 33.96), (-1.08, -5.168, 31.04), (-36.1, -5.168, 31.04), (0.9202, -5.168, 31.04), (35.94, -5.168, 31.04), (-1.08, 6.542, 37.17), (-1.08, 4.81, 36.17), (-1.08, 2.575, 40.04), (-1.08, 4.307, 41.04), (0.9202, 6.542, 37.17), (0.9202, 4.307, 41.04), (0.9202, 4.81, 36.17), (0.9202, 2.575, 40.04), (0.9202, -5.574, 35.34), (0.9202, -7.13, 34.44), (-1.08, -3.339, 31.46), (0.9202, -3.339, 31.46), (-1.08, -5.574, 35.34), (-1.08, -4.895, 30.57), (0.9202, -4.895, 30.57), (-1.08, -7.13, 34.44), (-1.08, 6.77, 36.77), (-1.08, 5.038, 35.77), (-1.08, 2.347, 40.44), (-1.08, 4.079, 41.44), (0.9202, 6.77, 36.77), (0.9202, 4.079, 41.44), (0.9202, 5.038, 35.77), (0.9202, 2.347, 40.44), (0.9202, 2.575, 40.04), (-1.08, 2.575, 40.04), (0.9202, 2.347, 40.44), (-1.08, 2.347, 40.44), (0.9202, -7.025, 34.5), (-1.08, -7.025, 34.5), (0.9202, -7.253, 34.89), (-1.08, -7.253, 34.89)], [], [(26, 30, 48, 51), (2, 3, 7, 6), (6, 13, 45, 37), (9, 0, 16, 20), (17, 25, 79, 76), (7, 3, 67, 69), (9, 10, 11, 8), (13, 12, 15, 14), (10, 9, 20, 21), (9, 8, 40, 41), (3, 2, 8, 11), (4, 14, 23, 19), (31, 27, 62, 63), (6, 7, 12, 13), (23, 22, 30, 31), (5, 15, 47, 39), (24, 28, 61, 60), (5, 1, 17, 18), (15, 5, 18, 22), (1, 10, 21, 17), (0, 4, 19, 16), (14, 15, 22, 23), (27, 26, 25, 24), (26, 27, 31, 30), (24, 25, 29, 28), (2, 6, 68, 64), (14, 4, 36, 44), (22, 18, 50, 49), (21, 20, 28, 29), (1, 5, 71, 66), (32, 33, 41, 40), (34, 35, 43, 42), (36, 37, 45, 44), (38, 39, 47, 46), (55, 54, 60, 61), (49, 50, 51, 48), (56, 57, 63, 62), (53, 52, 58, 59), (2, 0, 33, 32), (12, 7, 38, 46), (16, 24, 60, 54), (11, 10, 42, 43), (30, 22, 49, 48), (28, 20, 55, 61), (1, 3, 35, 34), (18, 26, 51, 50), (23, 31, 63, 57), (25, 17, 53, 59), (13, 14, 44, 45), (27, 19, 56, 62), (15, 12, 46, 47), (21, 29, 58, 52), (3, 11, 43, 35), (4, 6, 37, 36), (17, 21, 52, 53), (10, 1, 34, 42), (7, 5, 39, 38), (20, 16, 54, 55), (0, 9, 41, 33), (19, 23, 57, 56), (8, 2, 32, 40), (29, 25, 59, 58), (64, 68, 84, 80), (68, 70, 86, 84), (72, 76, 79, 73), (74, 75, 78, 77), (19, 27, 78, 75), (26, 18, 72, 73), (6, 4, 70, 68), (0, 2, 64, 65), (16, 19, 75, 74), (5, 7, 69, 71), (18, 17, 76, 72), (27, 24, 77, 78), (3, 1, 66, 67), (24, 16, 74, 77), (4, 0, 65, 70), (25, 26, 73, 79), (80, 84, 86, 81), (85, 83, 82, 87), (65, 64, 80, 81), (71, 87, 90, 88), (71, 69, 85, 87), (69, 67, 83, 85), (67, 66, 82, 83), (70, 65, 81, 86), (89, 88, 92, 93), (66, 71, 88, 89), (82, 66, 89, 91), (87, 82, 91, 90), (93, 92, 94, 95), (91, 89, 93, 95), (90, 91, 95, 94), (88, 90, 94, 92)])
_uv = me_cube_003.uv_layers.new(name='UVMap')
_uv.uv.foreach_set('vector', [0.625, 0.75, 0.625, 0.75, 0.625, 0.75, 0.625, 0.75, 0.375, 0.25, 0.625, 0.25, 0.625, 0.5, 0.375, 0.5, 0.375, 0.5, 0.375, 0.5, 0.375, 0.5, 0.375, 0.5, 0.125, 0.75, 0.125, 0.75, 0.125, 0.75, 0.125, 0.75, 0.875, 0.75, 0.875, 0.75, 0.875, 0.75, 0.875, 0.75, 0.625, 0.5, 0.625, 0.25, 0.625, 0.25, 0.625, 0.5, 0.375, 0.0, 0.625, 0.0, 0.625, 0.25, 0.375, 0.25, 0.375, 0.5, 0.625, 0.5, 0.625, 0.75, 0.375, 0.75, 0.625, 0.0, 0.375, 0.0, 0.375, 0.0, 0.625, 0.0, 0.375, 0.0, 0.375, 0.25, 0.375, 0.25, 0.375, 0.0, 0.625, 0.25, 0.375, 0.25, 0.375, 0.25, 0.625, 0.25, 0.375, 0.75, 0.375, 0.75, 0.375, 0.75, 0.375, 0.75, 0.375, 0.75, 0.375, 0.75, 0.375, 0.75, 0.375, 0.75, 0.375, 0.5, 0.625, 0.5, 0.625, 0.5, 0.375, 0.5, 0.375, 0.75, 0.625, 0.75, 0.625, 0.75, 0.375, 0.75, 0.625, 0.75, 0.625, 0.75, 0.625, 0.75, 0.625, 0.75, 0.375, 1.0, 0.375, 1.0, 0.375, 1.0, 0.375, 1.0, 0.625, 0.75, 0.875, 0.75, 0.875, 0.75, 0.625, 0.75, 0.625, 0.75, 0.625, 0.75, 0.625, 0.75, 0.625, 0.75, 0.875, 0.75, 0.875, 0.75, 0.875, 0.75, 0.875, 0.75, 0.125, 0.75, 0.375, 0.75, 0.375, 0.75, 0.125, 0.75, 0.375, 0.75, 0.625, 0.75, 0.625, 0.75, 0.375, 0.75, 0.375, 0.75, 0.625, 0.75, 0.625, 1.0, 0.375, 1.0, 0.625, 0.75, 0.375, 0.75, 0.375, 0.75, 0.625, 0.75, 0.375, 1.0, 0.625, 1.0, 0.625, 1.0, 0.375, 1.0, 0.375, 0.25, 0.375, 0.5, 0.375, 0.5, 0.375, 0.25, 0.375, 0.75, 0.375, 0.75, 0.375, 0.75, 0.375, 0.75, 0.625, 0.75, 0.625, 0.75, 0.625, 0.75, 0.625, 0.75, 0.625, 0.0, 0.375, 0.0, 0.375, 0.0, 0.625, 0.0, 0.875, 0.75, 0.625, 0.75, 0.625, 0.75, 0.875, 0.75, 0.125, 0.5, 0.125, 0.75, 0.125, 0.75, 0.125, 0.5, 0.875, 0.75, 0.875, 0.5, 0.875, 0.5, 0.875, 0.75, 0.375, 0.75, 0.375, 0.5, 0.375, 0.5, 0.375, 0.75, 0.625, 0.5, 0.625, 0.75, 0.625, 0.75, 0.625, 0.5, 0.125, 0.75, 0.125, 0.75, 0.125, 0.75, 0.125, 0.75, 0.625, 0.75, 0.625, 0.75, 0.625, 0.75, 0.625, 0.75, 0.375, 0.75, 0.375, 0.75, 0.375, 0.75, 0.375, 0.75, 0.875, 0.75, 0.875, 0.75, 0.875, 0.75, 0.875, 0.75, 0.125, 0.5, 0.125, 0.75, 0.125, 0.75, 0.125, 0.5, 0.625, 0.5, 0.625, 0.5, 0.625, 0.5, 0.625, 0.5, 0.125, 0.75, 0.125, 0.75, 0.125, 0.75, 0.125, 0.75, 0.625, 0.25, 0.625, 0.0, 0.625, 0.0, 0.625, 0.25, 0.625, 0.75, 0.625, 0.75, 0.625, 0.75, 0.625, 0.75, 0.375, 0.0, 0.375, 0.0, 0.375, 0.0, 0.375, 0.0, 0.875, 0.75, 0.875, 0.5, 0.875, 0.5, 0.875, 0.75, 0.625, 0.75, 0.625, 0.75, 0.625, 0.75, 0.625, 0.75, 0.375, 0.75, 0.375, 0.75, 0.375, 0.75, 0.375, 0.75, 0.875, 0.75, 0.875, 0.75, 0.875, 0.75, 0.875, 0.75, 0.375, 0.5, 0.375, 0.75, 0.375, 0.75, 0.375, 0.5, 0.375, 0.75, 0.375, 0.75, 0.375, 0.75, 0.375, 0.75, 0.625, 0.75, 0.625, 0.5, 0.625, 0.5, 0.625, 0.75, 0.625, 0.0, 0.625, 0.0, 0.625, 0.0, 0.625, 0.0, 0.625, 0.25, 0.625, 0.25, 0.625, 0.25, 0.625, 0.25, 0.375, 0.75, 0.375, 0.5, 0.375, 0.5, 0.375, 0.75, 0.875, 0.75, 0.875, 0.75, 0.875, 0.75, 0.875, 0.75, 0.875, 0.75, 0.875, 0.75, 0.875, 0.75, 0.875, 0.75, 0.625, 0.5, 0.625, 0.75, 0.625, 0.75, 0.625, 0.5, 0.125, 0.75, 0.125, 0.75, 0.125, 0.75, 0.125, 0.75, 0.125, 0.75, 0.125, 0.75, 0.125, 0.75, 0.125, 0.75, 0.375, 0.75, 0.375, 0.75, 0.375, 0.75, 0.375, 0.75, 0.375, 0.25, 0.375, 0.25, 0.375, 0.25, 0.375, 0.25, 0.625, 1.0, 0.625, 1.0, 0.625, 1.0, 0.625, 1.0, 0.375, 0.25, 0.375, 0.5, 0.375, 0.5, 0.375, 0.25, 0.375, 0.5, 0.375, 0.75, 0.375, 0.75, 0.375, 0.5, 0.625, 0.75, 0.875, 0.75, 0.875, 0.75, 0.625, 0.75, 0.125, 0.75, 0.375, 0.75, 0.375, 0.75, 0.125, 0.75, 0.375, 0.75, 0.375, 0.75, 0.375, 0.75, 0.375, 0.75, 0.625, 0.75, 0.625, 0.75, 0.625, 0.75, 0.625, 0.75, 0.375, 0.5, 0.375, 0.75, 0.375, 0.75, 0.375, 0.5, 0.125, 0.75, 0.125, 0.5, 0.125, 0.5, 0.125, 0.75, 0.125, 0.75, 0.375, 0.75, 0.375, 0.75, 0.125, 0.75, 0.625, 0.75, 0.625, 0.5, 0.625, 0.5, 0.625, 0.75, 0.625, 0.75, 0.875, 0.75, 0.875, 0.75, 0.625, 0.75, 0.375, 0.75, 0.375, 1.0, 0.375, 1.0, 0.375, 0.75, 0.875, 0.5, 0.875, 0.75, 0.875, 0.75, 0.875, 0.5, 0.125, 0.75, 0.125, 0.75, 0.125, 0.75, 0.125, 0.75, 0.375, 0.75, 0.125, 0.75, 0.125, 0.75, 0.375, 0.75, 0.625, 1.0, 0.625, 0.75, 0.625, 0.75, 0.625, 1.0, 0.125, 0.5, 0.375, 0.5, 0.375, 0.75, 0.125, 0.75, 0.625, 0.5, 0.875, 0.5, 0.875, 0.75, 0.625, 0.75, 0.125, 0.75, 0.125, 0.5, 0.125, 0.5, 0.125, 0.75, 0.625, 0.75, 0.625, 0.75, 0.625, 0.75, 0.625, 0.75, 0.625, 0.75, 0.625, 0.5, 0.625, 0.5, 0.625, 0.75, 0.625, 0.5, 0.625, 0.25, 0.625, 0.25, 0.625, 0.5, 0.875, 0.5, 0.875, 0.75, 0.875, 0.75, 0.875, 0.5, 0.375, 0.75, 0.125, 0.75, 0.125, 0.75, 0.375, 0.75, 0.875, 0.75, 0.625, 0.75, 0.625, 0.75, 0.875, 0.75, 0.875, 0.75, 0.625, 0.75, 0.625, 0.75, 0.875, 0.75, 0.875, 0.75, 0.875, 0.75, 0.875, 0.75, 0.875, 0.75, 0.625, 0.75, 0.875, 0.75, 0.875, 0.75, 0.625, 0.75, 0.875, 0.75, 0.625, 0.75, 0.625, 0.75, 0.875, 0.75, 0.875, 0.75, 0.875, 0.75, 0.875, 0.75, 0.875, 0.75, 0.625, 0.75, 0.875, 0.75, 0.875, 0.75, 0.625, 0.75, 0.625, 0.75, 0.625, 0.75, 0.625, 0.75, 0.625, 0.75])
me_cube_003.update()

# ---- objects
ob_cube = bpy.data.objects.new('Cube', me_cube)
ob_cube_001 = bpy.data.objects.new('Cube.001', me_cube_001)
ob_cube_002 = bpy.data.objects.new('Cube.002', me_cube_002)
ob_cube_003 = bpy.data.objects.new('Cube.003', me_cube_003)

# ---- transforms, parenting, visibility, modifiers, constraints
ob_cube.location = (0.0, 0.0, 0.0)
ob_cube.lock_rotations_4d = False
ob_cube.empty_display_type = 'ARROWS'
ob_cube.lineart.crease_threshold = 0.0
ob_cube_001.location = (0.0, 0.0, 0.0)
ob_cube_001.lock_rotations_4d = False
ob_cube_001.empty_display_type = 'ARROWS'
ob_cube_001.lineart.crease_threshold = 0.0
ob_cube_002.location = (0.0, 0.0, 0.0)
ob_cube_003.location = (0.0, 0.0, 0.0)

# ---- collection membership
col_collection.objects.link(ob_cube)
col_collection.objects.link(ob_cube_001)
col_collection.objects.link(ob_cube_002)
col_collection.objects.link(ob_cube_003)

# ---- scene / render settings (as saved in the file)
scene.frame_start = 1; scene.frame_end = 250; scene.frame_set(1)
scene.render.engine = 'BLENDER_EEVEE_NEXT'
scene.cycles.sampling_pattern = 'TABULATED_SOBOL'
scene.cycles.use_light_tree = False
scene.view_settings.view_transform = 'Filmic'
bpy.context.view_layer.update()

# ---- added for rendering (the .blend has no active camera and no usable light): camera, sun
cam_auto = bpy.data.cameras.new('AutoCamera')
cam_auto.lens = 50.0
cam_auto.sensor_width = 36.0
cam_auto.clip_end = 1479.93
ob_auto_camera = bpy.data.objects.new('AutoCamera', cam_auto)
scene.collection.objects.link(ob_auto_camera)
ob_auto_camera.location = (84.2673, -101.192, 87.2885)
ob_auto_camera.rotation_euler = (1.09748, -7.21219e-08, 0.694738)
scene.camera = ob_auto_camera
light_auto_sun = bpy.data.lights.new('AutoSun', 'SUN')
light_auto_sun.energy = 3.0
light_auto_sun.angle = 0.0523599
ob_auto_sun = bpy.data.objects.new('AutoSun', light_auto_sun)
scene.collection.objects.link(ob_auto_sun)
ob_auto_sun.rotation_euler = (0.872665, 0.174533, 0.523599)
bpy.context.view_layer.update()
